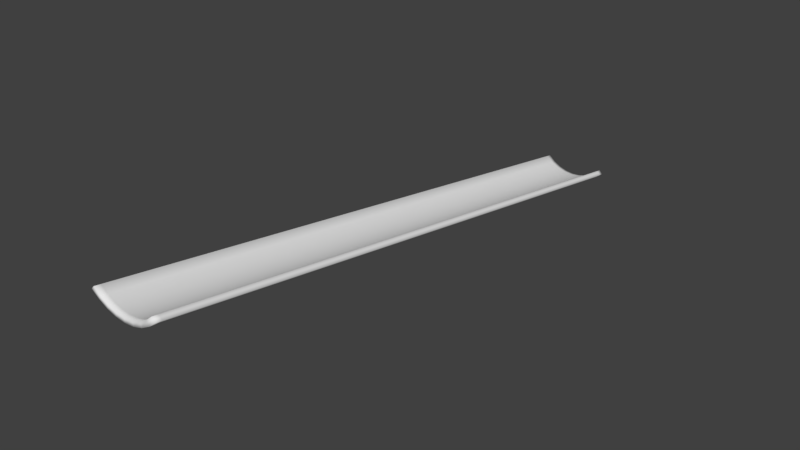# Source: track_no_wall_straight.blend  (saved by Blender 2.79.0; exported with 4.5.12 LTS)
import bpy
from mathutils import Matrix  # noqa: F401  (used for matrix-valued properties, if any)

bpy.ops.wm.read_factory_settings(use_empty=True)
scene = bpy.context.scene
scene.name = 'Scene'

# ---- collections
col_collection_1 = bpy.data.collections.new('Collection 1'); scene.collection.children.link(col_collection_1)

# ---- world
world_world = bpy.data.worlds.new('World'); scene.world = world_world
world_world.color = (0.05088, 0.05088, 0.05088)
world_world.use_sun_shadow = False
world_world.sun_shadow_jitter_overblur = 0.0
world_world.cycles.sampling_method = 'MANUAL'

# ---- meshes
me_circle_001 = bpy.data.meshes.new('Circle.001')
me_circle_001.from_pydata([(0.1856, 3.502e-07, -0.8827), (0.3544, 3.502e-07, -0.8315), (0.3927, 3.576e-07, -0.9239), (-0.6971, 11.9, -2.69), (-0.6971, 3.576e-07, -0.7071), (-0.5456, 3.576e-07, -0.8315), (0.6464, 3.502e-07, -0.6364), (0.51, 3.502e-07, -0.7483), (-0.6264, 3.502e-07, -0.6364), (-0.3344, 3.502e-07, -0.8315), (-0.49, 3.502e-07, -0.7483), (-0.1851, 3.576e-07, -0.9808), (-0.3727, 3.576e-07, -0.9239), (0.01, 3.502e-07, -0.9), (-0.1656, 3.502e-07, -0.8827), (0.2051, 3.576e-07, -0.9808), (0.01, 3.576e-07, -1.0), (0.7171, 3.576e-07, -0.7071), (0.5656, 3.576e-07, -0.8315), (0.51, 12.0, -2.748), (0.5656, 12.0, -2.831), (-0.3344, 12.0, -2.831), (-0.3727, 12.0, -2.924), (0.6464, 12.0, -2.636), (0.7171, 12.0, -2.707), (-0.1656, 12.0, -2.883), (-0.1851, 12.0, -2.981), (0.1856, 12.0, -2.883), (0.2051, 12.0, -2.981), (0.3927, 12.0, -2.924), (0.3544, 12.0, -2.831), (-0.6264, 12.0, -2.636), (-0.6971, 12.0, -2.707), (-0.5456, 12.0, -2.831), (-0.49, 12.0, -2.748), (0.01, 12.0, -2.9), (0.01, 12.0, -3.0), (-0.6264, 0.12, -0.6564), (0.7171, 0.12, -0.7271), (0.5656, 0.12, -0.8515), (-0.49, 0.12, -0.7683), (-0.3344, 0.12, -0.8515), (-0.1656, 0.12, -0.9027), (0.3927, 0.12, -0.9439), (0.2051, 0.12, -1.001), (-0.1851, 0.12, -1.001), (-0.3727, 0.12, -0.9439), (-0.6971, 0.12, -0.7271), (0.01, 0.12, -0.92), (0.1856, 0.12, -0.9027), (-0.5456, 0.12, -0.8515), (0.3544, 0.12, -0.8515), (0.51, 0.12, -0.7683), (0.01, 0.12, -1.02), (0.6464, 0.12, -0.6564), (0.7171, 11.9, -2.69), (-0.3344, 11.9, -2.815), (0.3927, 11.9, -2.907), (-0.1851, 11.9, -2.964), (0.01, 11.9, -2.883), (-0.5456, 11.9, -2.815), (0.01, 11.9, -2.983), (0.6464, 11.9, -2.62), (-0.6264, 11.9, -2.62), (0.5656, 11.9, -2.815), (-0.49, 11.9, -2.732), (-0.1656, 11.9, -2.866), (0.2051, 11.9, -2.964), (-0.3727, 11.9, -2.907), (0.1856, 11.9, -2.866), (0.3544, 11.9, -2.815), (0.51, 11.9, -2.732)], [], [(2, 18, 7, 1), (5, 12, 9, 10), (18, 17, 6, 7), (12, 11, 14, 9), (11, 16, 13, 14), (16, 15, 0, 13), (15, 2, 1, 0), (4, 5, 10, 8), (29, 30, 19, 20), (33, 34, 21, 22), (20, 19, 23, 24), (22, 21, 25, 26), (26, 25, 35, 36), (36, 35, 27, 28), (28, 27, 30, 29), (32, 31, 34, 33), (64, 20, 24, 55), (65, 34, 31, 63), (66, 25, 21, 56), (56, 21, 34, 65), (67, 28, 29, 57), (57, 29, 20, 64), (68, 22, 26, 58), (69, 27, 35, 59), (3, 32, 33, 60), (70, 30, 27, 69), (60, 33, 22, 68), (71, 19, 30, 70), (58, 26, 36, 61), (62, 23, 19, 71), (59, 35, 25, 66), (61, 36, 28, 67), (16, 53, 44, 15), (13, 48, 42, 14), (6, 54, 52, 7), (11, 45, 53, 16), (7, 52, 51, 1), (5, 50, 46, 12), (1, 51, 49, 0), (4, 47, 50, 5), (0, 49, 48, 13), (37, 63, 3, 47), (12, 46, 45, 11), (2, 43, 39, 18), (15, 44, 43, 2), (9, 41, 40, 10), (14, 42, 41, 9), (10, 40, 37, 8), (18, 39, 38, 17), (53, 61, 67, 44), (48, 59, 66, 42), (54, 62, 71, 52), (45, 58, 61, 53), (52, 71, 70, 51), (50, 60, 68, 46), (51, 70, 69, 49), (47, 3, 60, 50), (49, 69, 59, 48), (46, 68, 58, 45), (43, 57, 64, 39), (44, 67, 57, 43), (41, 56, 65, 40), (42, 66, 56, 41), (40, 65, 63, 37), (63, 31, 32, 3), (39, 64, 55, 38), (23, 62, 55, 24), (62, 54, 38, 55), (8, 37, 47, 4), (54, 6, 17, 38)])
me_circle_001.polygons.foreach_set('use_smooth', [True] * 70)
_uv = me_circle_001.uv_layers.new(name='UVMap')
_uv.uv.foreach_set('vector', [0.9096, 0.1424, 0.9386, 0.1282, 0.9648, 0.1327, 0.9386, 0.1455, 0.9386, 0.2192, 0.9096, 0.205, 0.9386, 0.2019, 0.9648, 0.2146, 0.9386, 0.1282, 0.9778, 0.1158, 1.0, 0.1216, 0.9648, 0.1327, 0.9096, 0.205, 0.8917, 0.1897, 0.9225, 0.1881, 0.9386, 0.2019, 0.8917, 0.1897, 0.8856, 0.1737, 0.9171, 0.1737, 0.9225, 0.1881, 0.8856, 0.1737, 0.8917, 0.1577, 0.9225, 0.1593, 0.9171, 0.1737, 0.8917, 0.1577, 0.9096, 0.1424, 0.9386, 0.1455, 0.9225, 0.1593, 0.9778, 0.2316, 0.9386, 0.2192, 0.9648, 0.2146, 1.0, 0.2258, 0.9096, 0.08923, 0.9386, 0.08609, 0.9648, 0.09883, 0.9386, 0.1034, 0.9386, 0.01241, 0.9648, 0.01696, 0.9386, 0.0297, 0.9096, 0.02656, 0.9386, 0.1034, 0.9648, 0.09883, 1.0, 0.11, 0.9778, 0.1158, 0.9096, 0.02656, 0.9386, 0.0297, 0.9225, 0.04352, 0.8917, 0.04192, 0.8917, 0.04192, 0.9225, 0.04352, 0.9171, 0.05789, 0.8856, 0.05789, 0.8856, 0.05789, 0.9171, 0.05789, 0.9225, 0.07227, 0.8917, 0.07387, 0.8917, 0.07387, 0.9225, 0.07227, 0.9386, 0.08609, 0.9096, 0.08923, 0.9778, 0.0, 1.0, 0.005789, 0.9648, 0.01696, 0.9386, 0.01241, 0.3991, 0.01059, 0.3991, 0.002268, 0.4428, 0.003942, 0.4428, 0.01226, 0.8195, 0.01036, 0.8195, 0.002042, 0.8656, 0.003548, 0.8656, 0.01187, 0.7139, 0.008553, 0.7139, 0.0002328, 0.7683, 0.0009222, 0.7683, 0.009243, 0.7683, 0.009243, 0.7683, 0.0009222, 0.8195, 0.002042, 0.8195, 0.01036, 0.2907, 0.008579, 0.2907, 0.0002586, 0.3477, 0.001025, 0.3477, 0.009345, 0.3477, 0.009345, 0.3477, 0.001025, 0.3991, 0.002268, 0.3991, 0.01059, 0.1081, 0.009345, 0.1081, 0.001024, 0.1685, 0.0002586, 0.1685, 0.008579, 0.604, 0.008553, 0.604, 0.0002328, 0.6584, 0.0, 0.6584, 0.008321, 0.0, 0.01226, 1.5e-07, 0.003942, 0.05119, 0.002268, 0.05119, 0.01059, 0.5526, 0.009243, 0.5526, 0.0009222, 0.604, 0.0002328, 0.604, 0.008553, 0.05119, 0.01059, 0.05119, 0.002268, 0.1081, 0.001024, 0.1081, 0.009345, 0.5064, 0.01036, 0.5064, 0.002042, 0.5526, 0.0009222, 0.5526, 0.009243, 0.1685, 0.008579, 0.1685, 0.0002586, 0.2302, 0.0, 0.2302, 0.008321, 0.4671, 0.01187, 0.4671, 0.003548, 0.5064, 0.002042, 0.5064, 0.01036, 0.6584, 0.008321, 0.6584, 0.0, 0.7139, 0.0002328, 0.7139, 0.008553, 0.2302, 0.008321, 0.2302, 0.0, 0.2907, 0.0002586, 0.2907, 0.008579, 0.2302, 0.9961, 0.2302, 0.9861, 0.2907, 0.9864, 0.2907, 0.9963, 0.6584, 0.9961, 0.6584, 0.9861, 0.7139, 0.9863, 0.7139, 0.9963, 0.4671, 0.9996, 0.4671, 0.9896, 0.5064, 0.9881, 0.5064, 0.9981, 0.1685, 0.9963, 0.1685, 0.9864, 0.2302, 0.9861, 0.2302, 0.9961, 0.5064, 0.9981, 0.5064, 0.9881, 0.5526, 0.987, 0.5526, 0.997, 0.05119, 0.9983, 0.05119, 0.9884, 0.1081, 0.9871, 0.1081, 0.9971, 0.5526, 0.997, 0.5526, 0.987, 0.604, 0.9863, 0.604, 0.9963, 2.25e-07, 1.0, 2.25e-07, 0.99, 0.05119, 0.9884, 0.05119, 0.9983, 0.604, 0.9963, 0.604, 0.9863, 0.6584, 0.9861, 0.6584, 0.9961, 0.8656, 0.9896, 0.8656, 0.01187, 0.8856, 0.01092, 0.8856, 0.9887, 0.1081, 0.9971, 0.1081, 0.9871, 0.1685, 0.9864, 0.1685, 0.9963, 0.3477, 0.9971, 0.3477, 0.9871, 0.3991, 0.9884, 0.3991, 0.9983, 0.2907, 0.9963, 0.2907, 0.9864, 0.3477, 0.9871, 0.3477, 0.9971, 0.7683, 0.997, 0.7683, 0.987, 0.8195, 0.9881, 0.8195, 0.9981, 0.7139, 0.9963, 0.7139, 0.9863, 0.7683, 0.987, 0.7683, 0.997, 0.8195, 0.9981, 0.8195, 0.9881, 0.8656, 0.9896, 0.8656, 0.9996, 0.3991, 0.9983, 0.3991, 0.9884, 0.4428, 0.99, 0.4428, 1.0, 0.2302, 0.9861, 0.2302, 0.008321, 0.2907, 0.008579, 0.2907, 0.9864, 0.6584, 0.9861, 0.6584, 0.008321, 0.7139, 0.008553, 0.7139, 0.9863, 0.4671, 0.9896, 0.4671, 0.01187, 0.5064, 0.01036, 0.5064, 0.9881, 0.1685, 0.9864, 0.1685, 0.008579, 0.2302, 0.008321, 0.2302, 0.9861, 0.5064, 0.9881, 0.5064, 0.01036, 0.5526, 0.009243, 0.5526, 0.987, 0.05119, 0.9884, 0.05119, 0.01059, 0.1081, 0.009345, 0.1081, 0.9871, 0.5526, 0.987, 0.5526, 0.009243, 0.604, 0.008553, 0.604, 0.9863, 2.25e-07, 0.99, 0.0, 0.01226, 0.05119, 0.01059, 0.05119, 0.9884, 0.604, 0.9863, 0.604, 0.008553, 0.6584, 0.008321, 0.6584, 0.9861, 0.1081, 0.9871, 0.1081, 0.009345, 0.1685, 0.008579, 0.1685, 0.9864, 0.3477, 0.9871, 0.3477, 0.009345, 0.3991, 0.01059, 0.3991, 0.9884, 0.2907, 0.9864, 0.2907, 0.008579, 0.3477, 0.009345, 0.3477, 0.9871, 0.7683, 0.987, 0.7683, 0.009243, 0.8195, 0.01036, 0.8195, 0.9881, 0.7139, 0.9863, 0.7139, 0.008553, 0.7683, 0.009243, 0.7683, 0.987, 0.8195, 0.9881, 0.8195, 0.01036, 0.8656, 0.01187, 0.8656, 0.9896, 0.8656, 0.01187, 0.8656, 0.003548, 0.8856, 0.002596, 0.8856, 0.01092, 0.3991, 0.9884, 0.3991, 0.01059, 0.4428, 0.01226, 0.4428, 0.99, 0.4671, 0.003548, 0.4671, 0.01187, 0.4428, 0.01092, 0.4428, 0.002596, 0.4671, 0.01187, 0.4671, 0.9896, 0.4428, 0.9887, 0.4428, 0.01092, 0.8656, 0.9996, 0.8656, 0.9896, 0.8856, 0.9887, 0.8856, 0.9987, 0.4671, 0.9896, 0.4671, 0.9996, 0.4428, 0.9987, 0.4428, 0.9887])
me_circle_001.use_remesh_preserve_volume = False
me_circle_001.use_remesh_preserve_attributes = False
me_circle_001.use_mirror_vertex_groups = False
me_circle_001.update()

# ---- objects
ob_track_no_wall_straight = bpy.data.objects.new('track_no_wall_straight', me_circle_001)

# ---- transforms, parenting, visibility, modifiers, constraints
ob_track_no_wall_straight.location = (0.0, 0.0, 0.0)
ob_track_no_wall_straight.lineart.crease_threshold = 0.0

# ---- collection membership
col_collection_1.objects.link(ob_track_no_wall_straight)

# ---- scene / render settings (as saved in the file)
scene.frame_start = 1; scene.frame_end = 250; scene.frame_set(1)
scene.render.engine = 'BLENDER_EEVEE_NEXT'
scene.render.resolution_percentage = 50
scene.render.dither_intensity = 0.0
scene.cycles.use_denoising = False
scene.cycles.samples = 128
scene.cycles.sampling_pattern = 'TABULATED_SOBOL'
scene.cycles.use_adaptive_sampling = False
scene.cycles.use_light_tree = False
scene.cycles.blur_glossy = 0.0
scene.cycles.sample_clamp_indirect = 0.0
scene.view_settings.view_transform = 'Standard'
bpy.context.view_layer.update()

# ---- added for rendering (the .blend has no active camera and no usable light): camera, sun
cam_auto = bpy.data.cameras.new('AutoCamera')
cam_auto.lens = 50.0
cam_auto.sensor_width = 36.0
cam_auto.clip_end = 1000.0
ob_auto_camera = bpy.data.objects.new('AutoCamera', cam_auto)
scene.collection.objects.link(ob_auto_camera)
ob_auto_camera.location = (11.4014, -7.6697, 7.29493)
ob_auto_camera.rotation_euler = (1.09748, -7.21219e-08, 0.694738)
scene.camera = ob_auto_camera
light_auto_sun = bpy.data.lights.new('AutoSun', 'SUN')
light_auto_sun.energy = 3.0
light_auto_sun.angle = 0.0523599
ob_auto_sun = bpy.data.objects.new('AutoSun', light_auto_sun)
scene.collection.objects.link(ob_auto_sun)
ob_auto_sun.rotation_euler = (0.872665, 0.174533, 0.523599)
bpy.context.view_layer.update()
